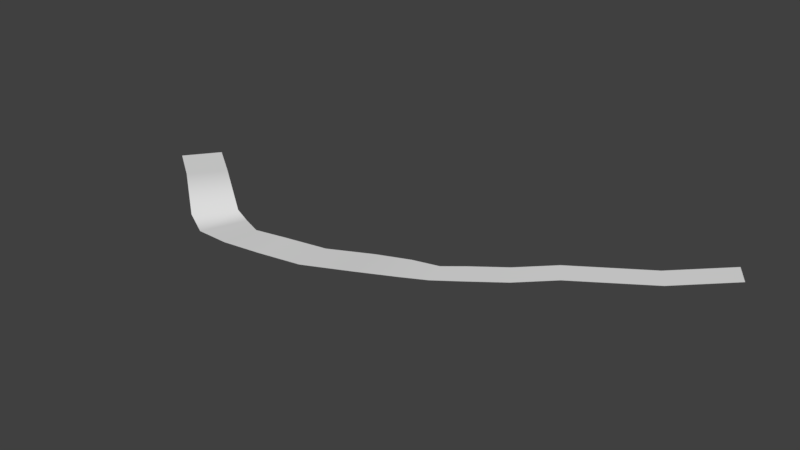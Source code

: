 # Source: water.blend  (saved by Blender 2.79.0; exported with 4.5.12 LTS)
import bpy
from mathutils import Matrix  # noqa: F401  (used for matrix-valued properties, if any)

bpy.ops.wm.read_factory_settings(use_empty=True)
scene = bpy.context.scene
scene.name = 'Scene'

# ---- collections
col_collection_1 = bpy.data.collections.new('Collection 1'); scene.collection.children.link(col_collection_1)

# ---- world
world_world = bpy.data.worlds.new('World'); scene.world = world_world
world_world.color = (0.05088, 0.05088, 0.05088)
world_world.use_sun_shadow = False
world_world.sun_shadow_jitter_overblur = 0.0
world_world.cycles.sampling_method = 'MANUAL'

# ---- meshes
me_plane = bpy.data.meshes.new('Plane')
me_plane.from_pydata([(-143.1, -2.547, -43.22), (-121.6, -2.547, -28.2), (-129.5, -2.547, -60.95), (-108.1, -2.547, -45.93), (-81.59, -2.547, 2.805), (-67.08, -2.547, -15.93), (-81.59, -2.547, 2.805), (-67.08, -2.547, -15.93), (-44.59, -1.547, 13.8), (-42.08, -1.547, -4.926), (-64.09, -2.547, 12.3), (-54.58, -2.547, -10.43), (-22.74, -0.5471, 12.05), (-23.93, -0.5471, -7.17), (1.255, 0.4529, 9.049), (0.07066, 0.4529, -10.17), (26.26, 2.453, 1.049), (24.07, 2.453, -18.17), (48.26, 4.453, -5.951), (43.07, 4.453, -22.17), (60.76, 4.453, -12.49), (56.56, 4.453, -25.63), (74.39, 5.453, -20.26), (66.93, 5.453, -31.86), (90.39, 5.453, -32.26), (82.93, 5.453, -43.86), (106.4, 5.453, -48.26), (98.93, 5.453, -59.86), (124.4, 4.453, -62.26), (116.9, 4.453, -73.86), (142.4, 3.453, -76.26), (134.9, 3.453, -87.86), (168.4, 3.453, -102.3), (160.9, 3.453, -113.9)], [], [(0, 1, 3, 2), (3, 1, 4, 5), (5, 4, 6, 7), (11, 10, 8, 9), (7, 6, 10, 11), (9, 8, 12, 13), (13, 12, 14, 15), (15, 14, 16, 17), (17, 16, 18, 19), (19, 18, 20, 21), (21, 20, 22, 23), (23, 22, 24, 25), (25, 24, 26, 27), (27, 26, 28, 29), (29, 28, 30, 31), (31, 30, 32, 33)])
me_plane.polygons.foreach_set('use_smooth', [True] * 16)
me_plane.use_remesh_preserve_volume = False
me_plane.use_remesh_preserve_attributes = False
me_plane.use_mirror_vertex_groups = False
me_plane.update()

# ---- objects
ob_watermesh = bpy.data.objects.new('waterMesh', me_plane)

# ---- transforms, parenting, visibility, modifiers, constraints
ob_watermesh.location = (1.907e-06, 3.815e-06, 1.192e-07)
ob_watermesh.rotation_euler = (1.571, 0.0, 0.0)
ob_watermesh.lineart.crease_threshold = 0.0

# ---- collection membership
col_collection_1.objects.link(ob_watermesh)

# ---- scene / render settings (as saved in the file)
scene.frame_start = 1; scene.frame_end = 250; scene.frame_set(1)
scene.render.engine = 'BLENDER_EEVEE_NEXT'
scene.render.resolution_percentage = 50
scene.render.dither_intensity = 0.0
scene.cycles.use_denoising = False
scene.cycles.samples = 128
scene.cycles.sampling_pattern = 'TABULATED_SOBOL'
scene.cycles.use_adaptive_sampling = False
scene.cycles.use_light_tree = False
scene.cycles.blur_glossy = 0.0
scene.cycles.sample_clamp_indirect = 0.0
scene.view_settings.view_transform = 'Standard'
bpy.context.view_layer.update()

# ---- added for rendering (the .blend has no active camera and no usable light): camera, sun
cam_auto = bpy.data.cameras.new('AutoCamera')
cam_auto.lens = 50.0
cam_auto.sensor_width = 36.0
cam_auto.clip_end = 5467.09
ob_auto_camera = bpy.data.objects.new('AutoCamera', cam_auto)
scene.collection.objects.link(ob_auto_camera)
ob_auto_camera.location = (324.184, -323.791, 250.666)
ob_auto_camera.rotation_euler = (1.09748, -7.21219e-08, 0.694738)
scene.camera = ob_auto_camera
light_auto_sun = bpy.data.lights.new('AutoSun', 'SUN')
light_auto_sun.energy = 3.0
light_auto_sun.angle = 0.0523599
ob_auto_sun = bpy.data.objects.new('AutoSun', light_auto_sun)
scene.collection.objects.link(ob_auto_sun)
ob_auto_sun.rotation_euler = (0.872665, 0.174533, 0.523599)
bpy.context.view_layer.update()
